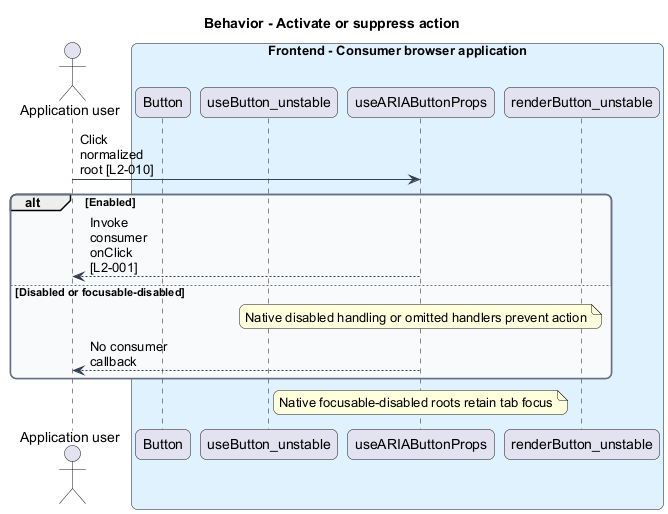

The diagram above was rendered by PlantUML. Its source (embedded in the PNG):
@startuml
skinparam backgroundColor #FFFFFF
skinparam shadowing false
skinparam roundcorner 12
skinparam defaultFontName Arial
skinparam ArrowColor #344054
skinparam rectangle {
 BorderColor #344054
 FontColor #101828
}
skinparam package {
 BorderColor #667085
 FontColor #101828
 BackgroundColor #F9FAFB
}
skinparam maxMessageSize 80
title Behavior - Activate or suppress action
actor "Application user" as actor
box "Frontend - Consumer browser application" #E0F2FE
participant "Button" as entry
participant "useButton_unstable" as state
participant "useARIAButtonProps" as aria
participant "renderButton_unstable" as view
end box
actor -> aria : Click normalized root [L2-010]
alt Enabled
aria --> actor : Invoke consumer onClick [L2-001]
else Disabled or focusable-disabled
note over aria : Native disabled handling or omitted handlers prevent action
aria --> actor : No consumer callback
end
note over aria : Native focusable-disabled roots retain tab focus
@enduml